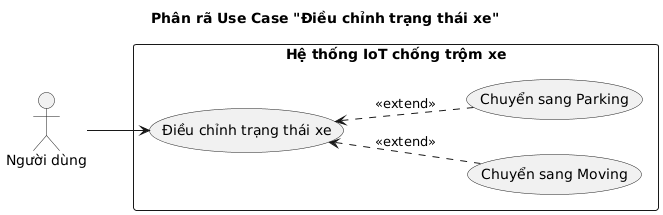

The diagram above was rendered by PlantUML. Its source (embedded in the PNG):
@startuml
title Phân rã Use Case "Điều chỉnh trạng thái xe"
left to right direction

actor "Người dùng" as User

rectangle "Hệ thống IoT chống trộm xe" {
    usecase "Điều chỉnh trạng thái xe" as UC_ChangeStatus
    usecase "Chuyển sang Moving" as UC_Moving
    usecase "Chuyển sang Parking" as UC_Parking
    
 
}

User --> UC_ChangeStatus

UC_ChangeStatus <.. UC_Moving : <<extend>>
UC_ChangeStatus <.. UC_Parking : <<extend>>
@enduml